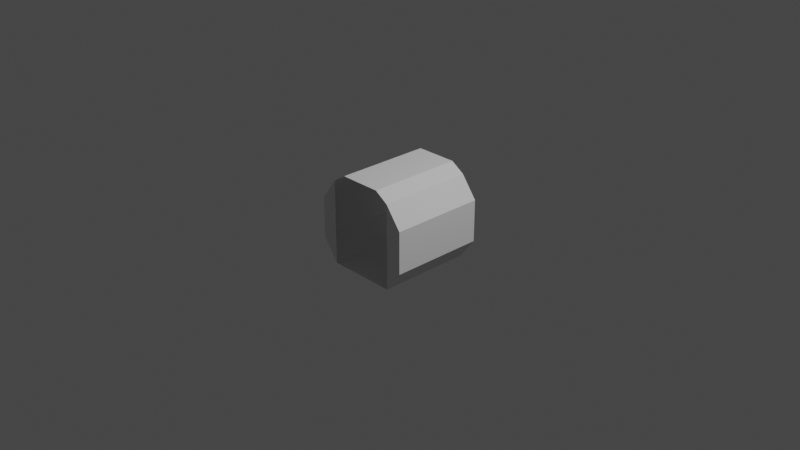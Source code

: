 # Source: base_crewTube1_IVA.blend  (saved by Blender 3.1.7; exported with 4.5.12 LTS)
import bpy
from mathutils import Matrix  # noqa: F401  (used for matrix-valued properties, if any)

bpy.ops.wm.read_factory_settings(use_empty=True)
scene = bpy.context.scene
scene.name = 'Scene'

# ---- collections
col_collection = bpy.data.collections.new('Collection'); scene.collection.children.link(col_collection)

# ---- world
world_world = bpy.data.worlds.new('World'); scene.world = world_world
world_world.use_nodes = True; world_world.node_tree.nodes.clear()
_N = world_world.node_tree.nodes; _L = world_world.node_tree.links
n0 = _N.new('ShaderNodeOutputWorld'); n0.name = 'World Output'; n0.location = (300, 300)
n1 = _N.new('ShaderNodeBackground'); n1.name = 'Background'; n1.location = (10, 300)
n1.inputs[0].default_value = (0.05088, 0.05088, 0.05088, 1.0)
_L.new(n1.outputs[0], n0.inputs[0])
n0.is_active_output = True
world_world.color = (0.05088, 0.05088, 0.05088)
world_world.use_sun_shadow = False
world_world.sun_shadow_jitter_overblur = 0.0

# ---- cameras
cam_camera = bpy.data.cameras.new('Camera')
cam_camera.clip_end = 100.0
cam_camera.ortho_scale = 7.314

# ---- lights
light_light = bpy.data.lights.new('Light', 'POINT')
light_light.transmission_factor = 0.0
light_light.energy = 1000.0
light_light.shadow_soft_size = 0.1
light_light.shadow_maximum_resolution = 0.006
light_light.use_absolute_resolution = True

# ---- meshes
me_shellcollider_collider = bpy.data.meshes.new('shellCollider.collider')
me_shellcollider_collider.from_pydata([(0.3785, 0.519, 0.4596), (0.5543, 0.519, 0.2296), (0.5543, -0.519, 0.2296), (0.3785, -0.519, 0.4596), (0.5543, 0.519, -0.2296), (0.5543, -0.519, -0.2296), (0.3785, 0.519, -0.4651), (0.3785, -0.519, -0.4651), (-0.379, 0.519, -0.4651), (-0.379, -0.519, -0.4651), (-0.5543, 0.519, -0.2296), (-0.5543, -0.519, -0.2296), (-0.5543, 0.519, 0.2296), (-0.5543, -0.519, 0.2296), (-0.379, 0.519, 0.4585), (-0.2296, 0.519, 0.5543), (-0.2296, -0.519, 0.5543), (-0.379, -0.519, 0.4585), (0.2296, 0.519, 0.5543), (0.2296, -0.519, 0.5543)], [], [(0, 1, 2), (0, 2, 3), (4, 5, 1), (5, 2, 1), (6, 7, 4), (7, 5, 4), (8, 9, 6), (9, 7, 6), (10, 11, 8), (11, 9, 8), (12, 13, 10), (13, 11, 10), (15, 16, 14), (16, 17, 14), (18, 19, 15), (19, 16, 15), (4, 1, 6), (1, 0, 6), (2, 5, 3), (5, 7, 3), (12, 10, 14), (10, 8, 14), (11, 13, 9), (13, 17, 9), (0, 3, 18), (3, 19, 18), (14, 17, 12), (17, 13, 12)])
me_shellcollider_collider.use_remesh_fix_poles = True
me_shellcollider_collider.use_remesh_preserve_attributes = False
me_shellcollider_collider.update()

# ---- objects
ob_light = bpy.data.objects.new('Light', light_light)
ob_camera = bpy.data.objects.new('Camera', cam_camera)
ob_freeiva_tube1 = bpy.data.objects.new('FreeIva_tube1', None)
ob_shellcollider = bpy.data.objects.new('shellCollider', me_shellcollider_collider)
ob_doorhatch = bpy.data.objects.new('doorHatch', None)

# ---- transforms, parenting, visibility, modifiers, constraints
ob_light.location = (4.076, 1.005, 5.904)
ob_light.rotation_euler = (0.6503, 0.05522, 1.866)
ob_light.lock_rotations_4d = False
ob_light.empty_display_type = 'ARROWS'
ob_light.color = (0.0, 0.0, 0.0, 0.0)
ob_light.lineart.crease_threshold = 0.0
ob_camera.location = (7.359, -6.926, 4.958)
ob_camera.rotation_euler = (1.109, 0.0, 0.8149)
ob_camera.lock_rotations_4d = False
ob_camera.empty_display_type = 'ARROWS'
ob_camera.color = (0.0, 0.0, 0.0, 0.0)
ob_camera.display_type = 'WIRE'
ob_camera.lineart.crease_threshold = 0.0
ob_freeiva_tube1.location = (0.0, 0.0, 0.0)
ob_freeiva_tube1.rotation_mode = 'QUATERNION'
ob_freeiva_tube1.rotation_quaternion = (1.0, 0.0, 0.0, 0.0)
ob_shellcollider.parent = ob_freeiva_tube1
ob_shellcollider.location = (0.0, 0.0, 0.0)
ob_shellcollider.rotation_mode = 'QUATERNION'
ob_shellcollider.rotation_quaternion = (1.0, 0.0, 0.0, 0.0)
ob_shellcollider.scale = (1.0, 1.0, 1.0)
ob_doorhatch.location = (0.0, 0.519, 0.0)
ob_doorhatch.rotation_mode = 'QUATERNION'
ob_doorhatch.rotation_quaternion = (0.7071, 0.7071, 0.0, 0.0)

# ---- collection membership
col_collection.objects.link(ob_light)
col_collection.objects.link(ob_camera)
col_collection.objects.link(ob_freeiva_tube1)
col_collection.objects.link(ob_shellcollider)
col_collection.objects.link(ob_doorhatch)

# ---- scene / render settings (as saved in the file)
scene.camera = ob_camera
scene.frame_start = 1; scene.frame_end = 250; scene.frame_set(1)
scene.render.engine = 'BLENDER_EEVEE_NEXT'
scene.cycles.sampling_pattern = 'TABULATED_SOBOL'
scene.cycles.use_light_tree = False
scene.view_settings.view_transform = 'Filmic'
bpy.context.view_layer.update()
